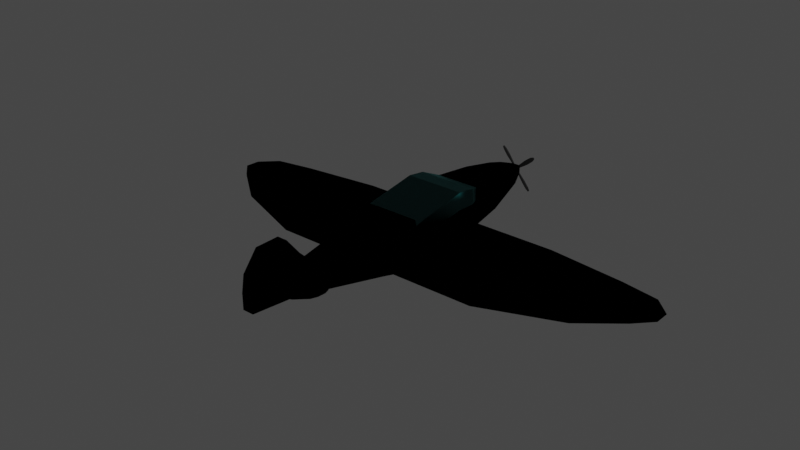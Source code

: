 # Source: airplane.blend  (saved by Blender 2.82.7; exported with 4.5.12 LTS)
import bpy
from mathutils import Matrix  # noqa: F401  (used for matrix-valued properties, if any)

bpy.ops.wm.read_factory_settings(use_empty=True)
scene = bpy.context.scene
scene.name = 'Scene'

# ---- collections
col_collection = bpy.data.collections.new('Collection'); scene.collection.children.link(col_collection)

# ---- images (referenced by path relative to the original .blend; pixels are not part of the script)
import os
ASSET_DIR = os.environ.get("B2B_ASSET_DIR", "")  # directory of the original .blend (textures are referenced by path, not embedded)
HERE = os.path.dirname(os.path.abspath(__file__))  # packed textures are extracted next to this script under _unpacked/

def load_image(name, relpath, width, height, colorspace="sRGB"):
    """Load a texture the original file referenced (path relative to the .blend, or extracted next to this script)."""
    p = next((c for c in (os.path.join(HERE, relpath), os.path.join(ASSET_DIR, relpath)) if relpath and os.path.exists(c)), "")
    if p:
        img = bpy.data.images.load(p, check_existing=True)
        img.name = name
    else:  # same state as the original file: an image datablock whose file is absent (Cycles renders it pink)
        img = bpy.data.images.new(name, width, height)
        img.source = "FILE"
        img.filepath = "//" + (relpath or name)
    img.colorspace_settings.name = colorspace
    return img
img_material_base_color = load_image('Material Base Color', '', 1024, 1024, 'sRGB')

# ---- materials (node trees are filled in below, after node groups)
mat_material = bpy.data.materials.new('Material')
mat_material.alpha_threshold = 0.0
mat_material.use_backface_culling = True
mat_material.use_transparent_shadow = False
mat_material.line_color = (0.0, 0.0, 0.0, 1.0)
mat_material_001 = bpy.data.materials.new('Material.001')
mat_material_001.use_transparent_shadow = False
mat_material_002 = bpy.data.materials.new('Material.002')
mat_material_002.use_transparent_shadow = False

# ---- material node trees
mat_material.use_nodes = True; mat_material.node_tree.nodes.clear()
_N = mat_material.node_tree.nodes; _L = mat_material.node_tree.links
n0 = _N.new('ShaderNodeOutputMaterial'); n0.name = 'Material Output'; n0.location = (300, 300)
n1 = _N.new('ShaderNodeEeveeSpecular'); n1.name = 'Specular'; n1.location = (10, 300)
n1.inputs[0].default_value = (0.0, 0.1523, 0.002019, 1.0)
n1.inputs[2].default_value = 0.7684
n2 = _N.new('ShaderNodeTexImage'); n2.name = 'Image Texture'; n2.location = (0, 0)
n2.image = img_material_base_color
_L.new(n1.outputs[0], n0.inputs[0])
n0.is_active_output = True
mat_material_001.use_nodes = True; mat_material_001.node_tree.nodes.clear()
_N = mat_material_001.node_tree.nodes; _L = mat_material_001.node_tree.links
n0 = _N.new('ShaderNodeOutputMaterial'); n0.name = 'Material Output'; n0.location = (300, 300)
n1 = _N.new('ShaderNodeBsdfGlass'); n1.name = 'Glass BSDF'; n1.location = (10, 300)
n1.distribution = 'BECKMANN'
n1.inputs[0].default_value = (0.3032, 1.0, 1.0, 1.0)
n1.inputs[1].default_value = 0.3368
n1.inputs[2].default_value = 1.45
_L.new(n1.outputs[0], n0.inputs[0])
n0.is_active_output = True
mat_material_002.use_nodes = True; mat_material_002.node_tree.nodes.clear()
_N = mat_material_002.node_tree.nodes; _L = mat_material_002.node_tree.links
n0 = _N.new('ShaderNodeOutputMaterial'); n0.name = 'Material Output'; n0.location = (300, 300)
n1 = _N.new('ShaderNodeBsdfPrincipled'); n1.name = 'Principled BSDF'; n1.location = (10, 300)
n1.distribution = 'GGX'
n1.subsurface_method = 'BURLEY'
n1.inputs[0].default_value = (0.00258, 0.00258, 0.00258, 1.0)
n1.inputs[3].default_value = 1.45
n1.inputs[27].default_value = (0.0, 0.0, 0.0, 1.0)
n1.inputs[28].default_value = 1.0
_L.new(n1.outputs[0], n0.inputs[0])
n0.is_active_output = True

# ---- world
world_world = bpy.data.worlds.new('World'); scene.world = world_world
world_world.use_nodes = True; world_world.node_tree.nodes.clear()
_N = world_world.node_tree.nodes; _L = world_world.node_tree.links
n0 = _N.new('ShaderNodeOutputWorld'); n0.name = 'World Output'; n0.location = (300, 300)
n1 = _N.new('ShaderNodeBackground'); n1.name = 'Background'; n1.location = (10, 300)
n1.inputs[0].default_value = (0.05088, 0.05088, 0.05088, 1.0)
_L.new(n1.outputs[0], n0.inputs[0])
n0.is_active_output = True
world_world.color = (0.05088, 0.05088, 0.05088)
world_world.use_sun_shadow = False
world_world.sun_shadow_jitter_overblur = 0.0

# ---- meshes
me_cube = bpy.data.meshes.new('Cube')
me_cube.from_pydata([(0.6533, 1.0, -0.4818), (0.4846, -1.0, 0.4327), (0.4846, -1.0, -0.3526), (-0.6538, 1.0, -0.4818), (-0.4851, -1.0, 0.4327), (-0.4851, -1.0, -0.3526), (-0.6538, -0.4168, -0.4799), (0.6533, -0.4168, 0.6192), (-0.6538, -0.4168, 0.6192), (0.6533, -0.4168, -0.4799), (0.6533, 0.7057, -0.5258), (-0.6538, 0.7057, -0.5258), (-0.6538, -0.3987, -0.4807), (0.6533, -0.3987, 0.4858), (-0.6538, -0.3987, 0.4858), (0.6533, -0.3987, -0.4807), (0.4812, 1.265, -0.4469), (-0.4817, 1.265, -0.4469), (0.4812, 1.265, 0.4656), (-0.4817, 1.265, 0.4656), (0.09497, 2.944, -0.08091), (-0.0955, 2.944, -0.08091), (0.09497, 2.944, 0.09959), (-0.0955, 2.944, 0.09959), (0.4012, 1.916, -0.3712), (0.4012, 1.916, 0.3898), (-0.4018, 1.916, 0.3898), (-0.4018, 1.916, -0.3712), (0.2653, 2.43, -0.2693), (-0.2659, 2.43, 0.2973), (0.2653, 2.43, 0.2973), (-0.2659, 2.43, -0.2693), (0.2097, 2.697, -0.1897), (-0.2103, 2.697, 0.2084), (0.2097, 2.697, 0.2084), (-0.2103, 2.697, -0.1897), (-0.1843, -2.119, -0.131), (-0.2076, -2.119, 0.435), (0.1846, -2.119, 0.435), (0.1846, -2.119, -0.131), (-0.1088, -2.395, -0.07645), (-0.1088, -2.395, 0.7966), (0.1088, -2.395, 0.7966), (0.08156, -2.395, -0.07645), (-0.114, -3.321, 0.0933), (-0.114, -3.321, 0.435), (0.1252, -3.321, 0.435), (0.1252, -3.321, 0.0933), (0.1088, -2.628, 1.175), (-0.1088, -2.628, 1.175), (0.1252, -3.028, 1.175), (-0.114, -3.028, 1.175), (-0.1088, -2.504, 0.9742), (0.1088, -2.504, 0.9742), (0.1252, -3.276, 0.7825), (-0.114, -3.276, 0.7825), (0.6533, 1.0, 0.2487), (-0.4851, -1.0, 0.1732), (0.4846, -1.0, 0.1732), (-0.6538, 1.0, 0.2487), (0.6533, -0.4168, 0.256), (-0.6538, -0.4168, 0.256), (0.6433, 0.6923, 0.2744), (-0.6639, 0.6923, 0.2744), (-0.6538, -0.3987, 0.1664), (0.6533, -0.3987, 0.1664), (0.4812, 1.265, 0.164), (-0.4817, 1.265, 0.164), (0.09497, 2.944, 0.03994), (-0.0955, 2.944, 0.03994), (-0.4018, 1.916, 0.1383), (0.4012, 1.916, 0.1383), (-0.2659, 2.43, 0.11), (0.2653, 2.43, 0.11), (-0.2103, 2.697, 0.07681), (0.2097, 2.697, 0.07681), (-0.1999, -2.119, 0.2479), (0.1846, -2.119, 0.2479), (-0.1088, -2.395, 0.508), (0.09983, -2.395, 0.508), (-0.114, -3.321, 0.3221), (0.1252, -3.321, 0.3221), (0.3732, -0.8231, -0.3864), (0.3732, -0.8231, -0.2197), (0.3732, 1.28, -0.4309), (0.3732, 1.28, -0.3588), (2.373, -0.8231, -0.3864), (2.373, -0.8231, -0.2197), (2.373, 1.28, -0.4309), (2.373, 1.28, -0.3588), (4.098, 1.117, -0.3557), (4.098, 1.117, -0.4054), (4.098, -0.3308, -0.3747), (4.098, -0.3308, -0.26), (4.946, 0.9929, -0.3528), (4.946, 0.9929, -0.3808), (4.946, 0.1769, -0.3635), (4.946, 0.1769, -0.2988), (5.31, 0.7166, -0.3502), (5.31, 0.7166, -0.3592), (5.31, 0.4532, -0.3536), (5.31, 0.4532, -0.3328), (-0.3732, -0.8231, -0.3864), (-0.3732, -0.8231, -0.2197), (-0.3732, 1.28, -0.4309), (-0.3732, 1.28, -0.3588), (-2.373, -0.8231, -0.3864), (-2.373, -0.8231, -0.2197), (-2.373, 1.28, -0.4309), (-2.373, 1.28, -0.3588), (-4.098, 1.117, -0.3557), (-4.098, 1.117, -0.4054), (-4.098, -0.3308, -0.3747), (-4.098, -0.3308, -0.26), (-4.946, 0.9929, -0.3528), (-4.946, 0.9929, -0.3808), (-4.946, 0.1769, -0.3635), (-4.946, 0.1769, -0.2988), (-5.31, 0.7166, -0.3502), (-5.31, 0.7166, -0.3592), (-5.31, 0.4532, -0.3536), (-5.31, 0.4532, -0.3328), (-0.05317, -2.995, 0.3011), (-0.05317, -2.99, 0.3659), (-0.05317, -2.126, 0.2374), (-0.05317, -2.121, 0.3021), (0.7689, -2.737, 0.3014), (0.7689, -2.735, 0.328), (0.7689, -2.38, 0.2753), (0.7689, -2.379, 0.3018), (0.3181, -2.142, 0.2398), (0.3181, -2.138, 0.3021), (0.3181, -2.978, 0.3012), (0.3181, -2.974, 0.3635), (0.5435, -2.215, 0.302), (0.5435, -2.901, 0.3012), (0.5435, -2.219, 0.2512), (0.5435, -2.897, 0.3521), (0.8257, -2.486, 0.3017), (0.8257, -2.487, 0.291), (0.8257, -2.63, 0.3016), (0.8257, -2.629, 0.3122), (0.05317, -2.995, 0.3011), (0.05317, -2.99, 0.3659), (0.05317, -2.126, 0.2374), (0.05317, -2.121, 0.3021), (-0.7689, -2.737, 0.3014), (-0.7689, -2.735, 0.328), (-0.7689, -2.38, 0.2753), (-0.7689, -2.379, 0.3018), (-0.3181, -2.142, 0.2398), (-0.3181, -2.138, 0.3021), (-0.3181, -2.978, 0.3012), (-0.3181, -2.974, 0.3635), (-0.5435, -2.215, 0.302), (-0.5435, -2.901, 0.3012), (-0.5435, -2.219, 0.2512), (-0.5435, -2.897, 0.3521), (-0.8257, -2.486, 0.3017), (-0.8257, -2.487, 0.291), (-0.8257, -2.63, 0.3016), (-0.8257, -2.629, 0.3122)], [], [(7, 8, 4, 1), (58, 1, 38, 77), (6, 9, 2, 5), (60, 7, 1, 58), (56, 0, 16, 66), (65, 13, 7, 60), (12, 15, 9, 6), (57, 4, 8, 61), (13, 14, 8, 7), (3, 0, 10, 11), (61, 8, 14, 64), (11, 10, 15, 12), (75, 32, 20, 68), (0, 3, 17, 16), (69, 23, 22, 68), (74, 33, 23, 69), (32, 35, 21, 20), (33, 34, 22, 23), (19, 18, 25, 26), (16, 17, 27, 24), (67, 19, 26, 70), (66, 16, 24, 71), (26, 25, 30, 29), (24, 27, 31, 28), (70, 26, 29, 72), (71, 24, 28, 73), (29, 30, 34, 33), (28, 31, 35, 32), (72, 29, 33, 74), (73, 28, 32, 75), (36, 39, 43, 40), (57, 5, 36, 76), (5, 2, 39, 36), (1, 4, 37, 38), (53, 52, 49, 48), (77, 38, 42, 79), (38, 37, 41, 42), (76, 36, 40, 78), (81, 46, 45, 80), (78, 40, 44, 80), (40, 43, 47, 44), (79, 42, 46, 81), (48, 49, 51, 50), (54, 53, 48, 50), (52, 55, 51, 49), (55, 54, 50, 51), (45, 46, 54, 55), (41, 45, 55, 52), (46, 42, 53, 54), (42, 41, 52, 53), (43, 79, 81, 47), (41, 78, 80, 45), (47, 81, 80, 44), (37, 76, 78, 41), (39, 77, 79, 43), (4, 57, 76, 37), (30, 73, 75, 34), (31, 72, 74, 35), (25, 71, 73, 30), (27, 70, 72, 31), (18, 66, 71, 25), (17, 67, 70, 27), (35, 74, 69, 21), (21, 69, 68, 20), (3, 59, 67, 17), (34, 75, 68, 22), (10, 62, 65, 15), (6, 61, 64, 12), (12, 64, 63, 11), (0, 56, 62, 10), (5, 57, 61, 6), (15, 65, 60, 9), (9, 60, 58, 2), (11, 63, 59, 3), (2, 58, 77, 39), (82, 83, 85, 84), (84, 85, 89, 88), (86, 88, 91, 92), (86, 87, 83, 82), (84, 88, 86, 82), (89, 85, 83, 87), (90, 93, 97, 94), (89, 87, 93, 90), (88, 89, 90, 91), (87, 86, 92, 93), (97, 96, 100, 101), (91, 90, 94, 95), (93, 92, 96, 97), (92, 91, 95, 96), (99, 98, 101, 100), (96, 95, 99, 100), (94, 97, 101, 98), (95, 94, 98, 99), (102, 104, 105, 103), (104, 108, 109, 105), (106, 112, 111, 108), (106, 102, 103, 107), (104, 102, 106, 108), (109, 107, 103, 105), (110, 114, 117, 113), (109, 110, 113, 107), (108, 111, 110, 109), (107, 113, 112, 106), (117, 121, 120, 116), (111, 115, 114, 110), (113, 117, 116, 112), (112, 116, 115, 111), (119, 120, 121, 118), (116, 120, 119, 115), (114, 118, 121, 117), (115, 119, 118, 114), (122, 123, 125, 124), (136, 134, 129, 128), (126, 128, 139, 140), (132, 133, 123, 122), (136, 128, 126, 135), (131, 125, 123, 133), (134, 131, 133, 137), (124, 130, 132, 122), (135, 137, 133, 132), (124, 125, 131, 130), (126, 127, 137, 135), (129, 134, 137, 127), (130, 136, 135, 132), (130, 131, 134, 136), (139, 138, 141, 140), (129, 127, 141, 138), (128, 129, 138, 139), (127, 126, 140, 141), (142, 144, 145, 143), (156, 148, 149, 154), (146, 160, 159, 148), (152, 142, 143, 153), (156, 155, 146, 148), (151, 153, 143, 145), (154, 157, 153, 151), (144, 142, 152, 150), (155, 152, 153, 157), (144, 150, 151, 145), (146, 155, 157, 147), (149, 147, 157, 154), (150, 152, 155, 156), (150, 156, 154, 151), (159, 160, 161, 158), (149, 158, 161, 147), (148, 159, 158, 149), (147, 161, 160, 146)])
_uv = me_cube.uv_layers.new(name='UVMap')
_uv.uv.foreach_set('vector', [0.2298, 0.5861, 0.1175, 0.5861, 0.132, 0.5384, 0.2153, 0.5384, 0.04997, 0.7872, 0.07193, 0.7909, 0.05577, 0.8833, 0.03994, 0.8807, 0.8823, 0.2607, 0.7701, 0.2607, 0.7846, 0.2115, 0.8678, 0.2115, 0.0655, 0.7402, 0.09624, 0.7454, 0.07193, 0.7909, 0.04997, 0.7872, 0.08559, 0.6227, 0.02378, 0.6122, 0.03059, 0.5905, 0.08229, 0.5993, 0.05818, 0.7374, 0.08521, 0.742, 0.09624, 0.7454, 0.0655, 0.7402, 0.8823, 0.2622, 0.7701, 0.2622, 0.7701, 0.2607, 0.8823, 0.2607, 0.9357, 0.2115, 0.9577, 0.2078, 0.9819, 0.2527, 0.9512, 0.2579, 0.4013, 0.4436, 0.4013, 0.5535, 0.3898, 0.5535, 0.3898, 0.4436, 0.8823, 0.3799, 0.7701, 0.3799, 0.7701, 0.3552, 0.8823, 0.3552, 0.9512, 0.2579, 0.9819, 0.2527, 0.9709, 0.2561, 0.9439, 0.2607, 0.8823, 0.3552, 0.7701, 0.3552, 0.7701, 0.2622, 0.8823, 0.2622, 0.09584, 0.479, 0.07329, 0.4752, 0.0861, 0.4561, 0.09633, 0.4578, 0.7701, 0.3799, 0.8823, 0.3799, 0.8675, 0.4022, 0.7849, 0.4022, 0.5368, 0.5707, 0.5316, 0.5707, 0.5316, 0.5547, 0.5368, 0.5547, 0.9818, 0.5201, 0.9929, 0.5182, 0.9874, 0.5407, 0.9823, 0.5416, 0.8082, 0.5224, 0.8442, 0.5224, 0.8344, 0.543, 0.818, 0.543, 0.295, 0.466, 0.2589, 0.466, 0.2688, 0.4446, 0.2851, 0.4446, 0.3183, 0.5878, 0.2356, 0.5878, 0.2425, 0.5327, 0.3114, 0.5327, 0.7849, 0.4022, 0.8675, 0.4022, 0.8607, 0.4569, 0.7917, 0.4569, 0.9681, 0.3992, 0.9936, 0.3948, 0.9968, 0.4502, 0.9755, 0.4538, 0.08229, 0.5993, 0.03059, 0.5905, 0.04652, 0.5375, 0.08963, 0.5448, 0.3114, 0.5327, 0.2425, 0.5327, 0.2541, 0.489, 0.2998, 0.489, 0.7917, 0.4569, 0.8607, 0.4569, 0.849, 0.5, 0.8034, 0.5, 0.9755, 0.4538, 0.9968, 0.4502, 0.9965, 0.4946, 0.9807, 0.4973, 0.08963, 0.5448, 0.04652, 0.5375, 0.06265, 0.4962, 0.09475, 0.5017, 0.2998, 0.489, 0.2541, 0.489, 0.2589, 0.466, 0.295, 0.466, 0.8034, 0.5, 0.849, 0.5, 0.8442, 0.5224, 0.8082, 0.5224, 0.9807, 0.4973, 0.9965, 0.4946, 0.9929, 0.5182, 0.9818, 0.5201, 0.09475, 0.5017, 0.06265, 0.4962, 0.07329, 0.4752, 0.09584, 0.479, 0.842, 0.1171, 0.8103, 0.1171, 0.8192, 0.0939, 0.8355, 0.0939, 0.9357, 0.2115, 0.8912, 0.219, 0.8937, 0.1244, 0.9258, 0.1189, 0.8678, 0.2115, 0.7846, 0.2115, 0.8103, 0.1171, 0.842, 0.1171, 0.2153, 0.5384, 0.132, 0.5384, 0.1558, 0.4445, 0.1895, 0.4445, 0.6034, 0.5372, 0.5847, 0.5372, 0.5847, 0.5205, 0.6034, 0.5205, 0.03994, 0.8807, 0.05577, 0.8833, 0.08234, 0.9112, 0.05792, 0.9071, 0.6099, 0.5822, 0.5762, 0.5822, 0.5847, 0.5521, 0.6034, 0.5521, 0.9258, 0.1189, 0.8937, 0.1244, 0.8943, 0.1012, 0.9438, 0.09279, 0.5539, 0.5949, 0.5537, 0.5855, 0.5743, 0.5853, 0.5744, 0.5948, 0.9438, 0.09279, 0.8943, 0.1012, 0.8951, 0.02204, 0.9145, 0.01876, 0.8355, 0.0939, 0.8192, 0.0939, 0.8154, 0.01582, 0.836, 0.01582, 0.05792, 0.9071, 0.08234, 0.9112, 0.03821, 0.9829, 0.02866, 0.9812, 0.5509, 0.5532, 0.5322, 0.5532, 0.5318, 0.5196, 0.5523, 0.5196, 0.06826, 0.9842, 0.09576, 0.9229, 0.1109, 0.936, 0.1051, 0.9692, 0.9816, 0.07702, 0.9541, 0.01583, 0.9909, 0.03077, 0.9968, 0.0639, 0.5741, 0.5559, 0.5536, 0.556, 0.5541, 0.5216, 0.5746, 0.5214, 0.5743, 0.5853, 0.5537, 0.5855, 0.5536, 0.556, 0.5741, 0.5559, 0.9682, 0.08865, 0.924, 0.01714, 0.9541, 0.01583, 0.9816, 0.07702, 0.03821, 0.9829, 0.08234, 0.9112, 0.09576, 0.9229, 0.06826, 0.9842, 0.6034, 0.5521, 0.5847, 0.5521, 0.5847, 0.5372, 0.6034, 0.5372, 0.008466, 0.8987, 0.05792, 0.9071, 0.02866, 0.9812, 0.009299, 0.978, 0.9682, 0.08865, 0.9438, 0.09279, 0.9145, 0.01876, 0.924, 0.01714, 0.5541, 0.6141, 0.5539, 0.5949, 0.5744, 0.5948, 0.5746, 0.614, 0.9416, 0.1162, 0.9258, 0.1189, 0.9438, 0.09279, 0.9682, 0.08865, 0.007876, 0.8752, 0.03994, 0.8807, 0.05792, 0.9071, 0.008466, 0.8987, 0.9577, 0.2078, 0.9357, 0.2115, 0.9258, 0.1189, 0.9416, 0.1162, 0.1106, 0.5043, 0.09475, 0.5017, 0.09584, 0.479, 0.107, 0.4809, 0.9486, 0.5028, 0.9807, 0.4973, 0.9818, 0.5201, 0.9592, 0.5239, 0.1109, 0.5484, 0.08963, 0.5448, 0.09475, 0.5017, 0.1106, 0.5043, 0.9324, 0.4611, 0.9755, 0.4538, 0.9807, 0.4973, 0.9486, 0.5028, 0.1078, 0.6036, 0.08229, 0.5993, 0.08963, 0.5448, 0.1109, 0.5484, 0.9164, 0.4079, 0.9681, 0.3992, 0.9755, 0.4538, 0.9324, 0.4611, 0.9592, 0.5239, 0.9818, 0.5201, 0.9823, 0.5416, 0.9721, 0.5433, 0.5471, 0.5707, 0.5368, 0.5707, 0.5368, 0.5547, 0.5471, 0.5547, 0.9095, 0.3858, 0.9713, 0.3753, 0.9681, 0.3992, 0.9164, 0.4079, 0.107, 0.4809, 0.09584, 0.479, 0.09633, 0.4578, 0.1014, 0.4587, 0.01576, 0.636, 0.08326, 0.6485, 0.05818, 0.7374, 0.003432, 0.7282, 0.8889, 0.2685, 0.9512, 0.2579, 0.9439, 0.2607, 0.8891, 0.27, 0.8891, 0.27, 0.9439, 0.2607, 0.969, 0.3494, 0.9015, 0.362, 0.02378, 0.6122, 0.08559, 0.6227, 0.08326, 0.6485, 0.01576, 0.636, 0.8912, 0.219, 0.9357, 0.2115, 0.9512, 0.2579, 0.8889, 0.2685, 0.003432, 0.7282, 0.05818, 0.7374, 0.0655, 0.7402, 0.003231, 0.7297, 0.003231, 0.7297, 0.0655, 0.7402, 0.04997, 0.7872, 0.005483, 0.7796, 0.9015, 0.362, 0.969, 0.3494, 0.9713, 0.3753, 0.9095, 0.3858, 0.005483, 0.7796, 0.04997, 0.7872, 0.03994, 0.8807, 0.007876, 0.8752, 0.4164, 0.6223, 0.4021, 0.6226, 0.4102, 0.4457, 0.4164, 0.4456, 0.3513, 0.4527, 0.3575, 0.4527, 0.3574, 0.621, 0.3512, 0.621, 0.5698, 0.2595, 0.3891, 0.2595, 0.4032, 0.1144, 0.5275, 0.1144, 0.3506, 0.6207, 0.3363, 0.6207, 0.3363, 0.4526, 0.3506, 0.4526, 0.3891, 0.4278, 0.3891, 0.2595, 0.5698, 0.2595, 0.5698, 0.4278, 0.1864, 0.2595, 0.1864, 0.4278, 0.00543, 0.4278, 0.00543, 0.2595, 0.1724, 0.1144, 0.04785, 0.1144, 0.09157, 0.04311, 0.1618, 0.04311, 0.1864, 0.2595, 0.00543, 0.2595, 0.04785, 0.1144, 0.1724, 0.1144, 0.3512, 0.621, 0.3574, 0.621, 0.3574, 0.7661, 0.3532, 0.7661, 0.3363, 0.6207, 0.3506, 0.6207, 0.3464, 0.764, 0.3366, 0.764, 0.3366, 0.8335, 0.3422, 0.8335, 0.3396, 0.8632, 0.3378, 0.8632, 0.3532, 0.7661, 0.3574, 0.7661, 0.3575, 0.8374, 0.3551, 0.8374, 0.3366, 0.764, 0.3464, 0.764, 0.3422, 0.8335, 0.3366, 0.8335, 0.5275, 0.1144, 0.4032, 0.1144, 0.4139, 0.04311, 0.484, 0.04311, 0.3819, 0.5268, 0.3812, 0.5268, 0.3801, 0.5047, 0.3819, 0.5047, 0.484, 0.04311, 0.4139, 0.04311, 0.4376, 0.01246, 0.4602, 0.01246, 0.1618, 0.04311, 0.09157, 0.04311, 0.1155, 0.01246, 0.1381, 0.01246, 0.3551, 0.8374, 0.3575, 0.8374, 0.3575, 0.8681, 0.3567, 0.8681, 0.3791, 0.4459, 0.3791, 0.6228, 0.3729, 0.6227, 0.3648, 0.4456, 0.358, 0.8681, 0.3579, 0.6998, 0.3641, 0.6998, 0.3642, 0.868, 0.5806, 0.2595, 0.6229, 0.1144, 0.7472, 0.1144, 0.7613, 0.2595, 0.3355, 0.7041, 0.3355, 0.8722, 0.3212, 0.8722, 0.3212, 0.7041, 0.7613, 0.4278, 0.5806, 0.4278, 0.5806, 0.2595, 0.7613, 0.2595, 0.3783, 0.1807, 0.1973, 0.1807, 0.1973, 0.01246, 0.3783, 0.01246, 0.3643, 0.3258, 0.3537, 0.3971, 0.2834, 0.3971, 0.2397, 0.3258, 0.3783, 0.1807, 0.3643, 0.3258, 0.2397, 0.3258, 0.1973, 0.1807, 0.3579, 0.6998, 0.3598, 0.5547, 0.3641, 0.5547, 0.3641, 0.6998, 0.3212, 0.7041, 0.3215, 0.5574, 0.3313, 0.5574, 0.3355, 0.7041, 0.3215, 0.4844, 0.3226, 0.4528, 0.3244, 0.4528, 0.3271, 0.4844, 0.3598, 0.5547, 0.3618, 0.4834, 0.3642, 0.4834, 0.3641, 0.5547, 0.3215, 0.5574, 0.3215, 0.4844, 0.3271, 0.4844, 0.3313, 0.5574, 0.6229, 0.1144, 0.6665, 0.04311, 0.7366, 0.04311, 0.7472, 0.1144, 0.5075, 0.5193, 0.5075, 0.5414, 0.5057, 0.5415, 0.5067, 0.5193, 0.6665, 0.04311, 0.6902, 0.01246, 0.7128, 0.01246, 0.7366, 0.04311, 0.3537, 0.3971, 0.33, 0.4278, 0.3073, 0.4278, 0.2834, 0.3971, 0.3618, 0.4834, 0.3633, 0.4527, 0.3641, 0.4527, 0.3642, 0.4834, 0.3893, 0.5933, 0.3838, 0.5933, 0.3838, 0.5201, 0.3893, 0.5201, 0.5147, 0.5709, 0.5191, 0.5709, 0.5189, 0.5899, 0.5166, 0.5899, 0.4716, 0.4473, 0.4409, 0.4473, 0.4501, 0.4425, 0.4624, 0.4425, 0.5132, 0.5518, 0.5078, 0.5518, 0.5077, 0.5207, 0.5133, 0.5207, 0.427, 0.4662, 0.4409, 0.4473, 0.4716, 0.4473, 0.4857, 0.4662, 0.5716, 0.4852, 0.573, 0.5164, 0.4982, 0.5164, 0.4996, 0.4852, 0.565, 0.4662, 0.5716, 0.4852, 0.4996, 0.4852, 0.5062, 0.4662, 0.419, 0.5164, 0.4204, 0.4852, 0.4923, 0.4852, 0.4937, 0.5164, 0.5127, 0.5705, 0.5083, 0.5705, 0.5078, 0.5518, 0.5132, 0.5518, 0.5136, 0.5207, 0.5192, 0.5207, 0.5192, 0.5519, 0.5138, 0.5519, 0.5116, 0.5889, 0.5093, 0.5889, 0.5083, 0.5705, 0.5127, 0.5705, 0.5509, 0.4473, 0.565, 0.4662, 0.5062, 0.4662, 0.5202, 0.4473, 0.4204, 0.4852, 0.427, 0.4662, 0.4857, 0.4662, 0.4923, 0.4852, 0.5138, 0.5519, 0.5192, 0.5519, 0.5191, 0.5709, 0.5147, 0.5709, 0.3812, 0.4622, 0.3803, 0.4622, 0.3803, 0.4501, 0.3812, 0.4501, 0.5509, 0.4473, 0.5202, 0.4473, 0.5294, 0.4425, 0.5418, 0.4425, 0.3819, 0.4712, 0.3796, 0.4712, 0.3803, 0.4622, 0.3812, 0.4622, 0.3796, 0.4412, 0.3819, 0.4412, 0.3812, 0.4501, 0.3803, 0.4501, 0.3838, 0.5157, 0.3838, 0.4425, 0.3893, 0.4425, 0.3893, 0.5157, 0.524, 0.5709, 0.5221, 0.5899, 0.5198, 0.5899, 0.5196, 0.5709, 0.4411, 0.5256, 0.4504, 0.5208, 0.4627, 0.5208, 0.4718, 0.5256, 0.5255, 0.552, 0.5254, 0.5207, 0.531, 0.5207, 0.5309, 0.552, 0.4857, 0.5446, 0.4271, 0.5446, 0.4411, 0.5256, 0.4718, 0.5256, 0.5789, 0.4852, 0.6509, 0.4852, 0.6523, 0.5164, 0.5775, 0.5164, 0.5855, 0.4662, 0.6442, 0.4662, 0.6509, 0.4852, 0.5789, 0.4852, 0.4937, 0.5948, 0.419, 0.5948, 0.4204, 0.5636, 0.4923, 0.5636, 0.526, 0.5712, 0.5255, 0.552, 0.5309, 0.552, 0.5304, 0.5712, 0.5251, 0.5207, 0.5249, 0.5519, 0.5196, 0.5519, 0.5195, 0.5207, 0.5271, 0.5907, 0.526, 0.5712, 0.5304, 0.5712, 0.5294, 0.5907, 0.5995, 0.4473, 0.6302, 0.4473, 0.6442, 0.4662, 0.5855, 0.4662, 0.4923, 0.5636, 0.4204, 0.5636, 0.4271, 0.5446, 0.4857, 0.5446, 0.5249, 0.5519, 0.524, 0.5709, 0.5196, 0.5709, 0.5196, 0.5519, 0.3812, 0.4823, 0.3812, 0.4943, 0.3803, 0.4943, 0.3803, 0.4823, 0.5995, 0.4473, 0.6087, 0.4425, 0.621, 0.4425, 0.6302, 0.4473, 0.3819, 0.473, 0.3812, 0.4823, 0.3803, 0.4823, 0.3796, 0.473, 0.3796, 0.5031, 0.3803, 0.4943, 0.3812, 0.4943, 0.3819, 0.5031])
me_cube.materials.append(mat_material)
me_cube.use_remesh_preserve_volume = False
me_cube.use_remesh_preserve_attributes = False
me_cube.use_mirror_vertex_groups = False
me_cube.update()
me_cube_001 = bpy.data.meshes.new('Cube.001')
me_cube_001.from_pydata([(0.6533, 1.0, 0.6093), (-0.6538, 1.0, 0.6093), (-0.6688, 0.6857, 0.6693), (0.6383, 0.6857, 0.6693), (0.6533, -0.3987, 0.4858), (-0.6538, -0.3987, 0.4858), (0.4812, 1.265, 0.4656), (-0.4817, 1.265, 0.4656), (0.6533, 1.0, 0.2487), (-0.6538, 1.0, 0.2487), (0.6433, 0.6923, 0.2744), (-0.6639, 0.6923, 0.2744), (-0.6538, -0.3987, 0.1664), (0.6533, -0.3987, 0.1664), (0.4812, 1.265, 0.164), (-0.4817, 1.265, 0.164)], [], [(11, 2, 1, 9), (0, 1, 2, 3), (8, 0, 3, 10), (12, 5, 2, 11), (3, 2, 5, 4), (10, 3, 4, 13), (9, 1, 7, 15), (1, 0, 6, 7), (0, 8, 14, 6)])
_uv = me_cube_001.uv_layers.new(name='UVMap')
_uv.uv.foreach_set('vector', [0.5424, 0.2132, 0.625, 0.2132, 0.625, 0.25, 0.5424, 0.25, 0.625, 0.5, 0.875, 0.5, 0.875, 0.5368, 0.625, 0.5368, 0.5424, 0.5, 0.625, 0.5, 0.625, 0.5368, 0.5424, 0.5368, 0.5424, 0.07516, 0.625, 0.07516, 0.625, 0.2132, 0.5424, 0.2132, 0.625, 0.5368, 0.875, 0.5368, 0.875, 0.6748, 0.625, 0.6748, 0.5424, 0.5368, 0.625, 0.5368, 0.625, 0.6748, 0.5424, 0.6748, 0.5424, 0.25, 0.625, 0.25, 0.625, 0.25, 0.5424, 0.25, 0.875, 0.5, 0.625, 0.5, 0.625, 0.5, 0.875, 0.5, 0.625, 0.5, 0.5424, 0.5, 0.5424, 0.5, 0.625, 0.5])
me_cube_001.materials.append(mat_material_001)
me_cube_001.use_remesh_preserve_volume = False
me_cube_001.use_remesh_preserve_attributes = False
me_cube_001.use_mirror_vertex_groups = False
me_cube_001.update()
me_cube_004 = bpy.data.meshes.new('Cube.004')
me_cube_004.from_pydata([(0.005628, -1.399, -6.19), (-0.05076, -0.5628, -6.187), (0.01577, -0.4102, -6.191), (-0.04061, 0.4257, -6.188), (0.01838, -1.24, 6.195), (-0.03801, -0.404, 6.198), (0.02853, -0.2514, 6.194), (-0.02786, 0.5844, 6.196), (0.06665, -0.7101, 5.354), (-0.06539, 1.247, 5.36), (0.05419, -1.924, 5.355), (-0.07785, 0.03312, 5.362), (0.05564, -0.8472, -5.343), (-0.08887, -0.104, -5.335), (-0.07641, 1.11, -5.336), (0.04317, -2.061, -5.342), (-0.07977, 1.21, -3.539), (0.05024, -2.116, -3.544), (0.0627, -0.9014, -3.545), (-0.09223, -0.003654, -3.537), (-0.07296, 1.372, 3.765), (0.05847, -2.09, 3.759), (0.07196, -0.7761, 3.758), (-0.08645, 0.05822, 3.766), (0.01963, -0.5751, 0.1087), (-0.04164, -0.2364, 0.1119), (-0.03656, 0.2579, 0.1114), (0.01455, -1.069, 0.1092), (-0.862, -0.937, -0.171), (-0.862, -0.937, 0.2728), (-0.862, 0.124, -0.171), (-0.862, 0.124, 0.2728), (0.8269, -0.937, -0.171), (0.8269, -0.937, 0.2728), (0.8269, 0.124, -0.171), (0.8269, 0.124, 0.2728), (0.7126, 0.2451, -0.4688), (0.7126, 0.2451, 0.5706), (0.7126, -1.058, -0.4688), (0.7126, -1.058, 0.5706), (-0.7461, 0.2451, -0.4688), (-0.7461, -1.058, 0.5706), (-0.7461, 0.2451, 0.5706), (-0.7461, -1.058, -0.4688), (-0.5009, 0.2451, 0.6117), (-0.5009, -1.058, -0.5098), (-0.5009, 0.2451, -0.5098), (-0.5009, -1.058, 0.6117), (0.495, 0.2987, 0.6213), (0.495, -1.112, -0.5195), (0.495, 0.2987, -0.5195), (0.495, -1.112, 0.6213), (-0.002966, -0.1412, -0.1703), (-0.002966, -0.6717, 0.2721), (-0.002966, -0.1412, 0.2721), (-0.002966, -0.6717, -0.1703)], [], [(0, 1, 3, 2), (8, 9, 7, 6), (6, 7, 5, 4), (15, 13, 1, 0), (8, 6, 4, 10), (14, 3, 1, 13), (7, 9, 11, 5), (22, 8, 10, 21), (4, 5, 11, 10), (22, 20, 9, 8), (2, 3, 14, 12), (2, 12, 15, 0), (16, 14, 13, 19), (17, 19, 13, 15), (27, 25, 19, 17), (26, 16, 19, 25), (12, 14, 16, 18), (12, 18, 17, 15), (9, 20, 23, 11), (10, 11, 23, 21), (24, 26, 20, 22), (24, 22, 21, 27), (18, 24, 27, 17), (18, 16, 26, 24), (20, 26, 25, 23), (21, 23, 25, 27), (28, 29, 31, 30), (36, 37, 35, 34), (34, 35, 33, 32), (43, 41, 29, 28), (36, 34, 32, 38), (42, 31, 29, 41), (35, 37, 39, 33), (50, 36, 38, 49), (32, 33, 39, 38), (50, 48, 37, 36), (30, 31, 42, 40), (30, 40, 43, 28), (44, 42, 41, 47), (45, 47, 41, 43), (55, 53, 47, 45), (54, 44, 47, 53), (40, 42, 44, 46), (40, 46, 45, 43), (37, 48, 51, 39), (38, 39, 51, 49), (52, 54, 48, 50), (52, 50, 49, 55), (46, 52, 55, 45), (46, 44, 54, 52), (48, 54, 53, 51), (49, 51, 53, 55)])
_uv = me_cube_004.uv_layers.new(name='UVMap')
_uv.uv.foreach_set('vector', [0.375, 0.0, 0.625, 0.0, 0.625, 0.25, 0.375, 0.25, 0.375, 0.4707, 0.625, 0.4707, 0.625, 0.5, 0.375, 0.5, 0.375, 0.5, 0.625, 0.5, 0.625, 0.75, 0.375, 0.75, 0.375, 0.9705, 0.625, 0.9705, 0.625, 1.0, 0.375, 1.0, 0.3457, 0.5, 0.375, 0.5, 0.375, 0.75, 0.3457, 0.75, 0.8455, 0.5, 0.875, 0.5, 0.875, 0.75, 0.8455, 0.75, 0.625, 0.5, 0.6543, 0.5, 0.6543, 0.75, 0.625, 0.75, 0.3172, 0.5, 0.3457, 0.5, 0.3457, 0.75, 0.3172, 0.75, 0.375, 0.75, 0.625, 0.75, 0.625, 0.7793, 0.375, 0.7793, 0.375, 0.4422, 0.625, 0.4422, 0.625, 0.4707, 0.375, 0.4707, 0.375, 0.25, 0.625, 0.25, 0.625, 0.2795, 0.375, 0.2795, 0.125, 0.5, 0.1545, 0.5, 0.1545, 0.75, 0.125, 0.75, 0.8134, 0.5, 0.8455, 0.5, 0.8455, 0.75, 0.8134, 0.75, 0.375, 0.9384, 0.625, 0.9384, 0.625, 0.9705, 0.375, 0.9705, 0.375, 0.8731, 0.625, 0.8731, 0.625, 0.9384, 0.375, 0.9384, 0.7481, 0.5, 0.8134, 0.5, 0.8134, 0.75, 0.7481, 0.75, 0.375, 0.2795, 0.625, 0.2795, 0.625, 0.3116, 0.375, 0.3116, 0.1545, 0.5, 0.1866, 0.5, 0.1866, 0.75, 0.1545, 0.75, 0.6543, 0.5, 0.6828, 0.5, 0.6828, 0.75, 0.6543, 0.75, 0.375, 0.7793, 0.625, 0.7793, 0.625, 0.8078, 0.375, 0.8078, 0.375, 0.3769, 0.625, 0.3769, 0.625, 0.4422, 0.375, 0.4422, 0.2519, 0.5, 0.3172, 0.5, 0.3172, 0.75, 0.2519, 0.75, 0.1866, 0.5, 0.2519, 0.5, 0.2519, 0.75, 0.1866, 0.75, 0.375, 0.3116, 0.625, 0.3116, 0.625, 0.3769, 0.375, 0.3769, 0.6828, 0.5, 0.7481, 0.5, 0.7481, 0.75, 0.6828, 0.75, 0.375, 0.8078, 0.625, 0.8078, 0.625, 0.8731, 0.375, 0.8731, 0.375, 0.0, 0.625, 0.0, 0.625, 0.25, 0.375, 0.25, 0.375, 0.4707, 0.625, 0.4707, 0.625, 0.5, 0.375, 0.5, 0.375, 0.5, 0.625, 0.5, 0.625, 0.75, 0.375, 0.75, 0.375, 0.9705, 0.625, 0.9705, 0.625, 1.0, 0.375, 1.0, 0.3457, 0.5, 0.375, 0.5, 0.375, 0.75, 0.3457, 0.75, 0.8455, 0.5, 0.875, 0.5, 0.875, 0.75, 0.8455, 0.75, 0.625, 0.5, 0.6543, 0.5, 0.6543, 0.75, 0.625, 0.75, 0.3172, 0.5, 0.3457, 0.5, 0.3457, 0.75, 0.3172, 0.75, 0.375, 0.75, 0.625, 0.75, 0.625, 0.7793, 0.375, 0.7793, 0.375, 0.4422, 0.625, 0.4422, 0.625, 0.4707, 0.375, 0.4707, 0.375, 0.25, 0.625, 0.25, 0.625, 0.2795, 0.375, 0.2795, 0.125, 0.5, 0.1545, 0.5, 0.1545, 0.75, 0.125, 0.75, 0.8134, 0.5, 0.8455, 0.5, 0.8455, 0.75, 0.8134, 0.75, 0.375, 0.9384, 0.625, 0.9384, 0.625, 0.9705, 0.375, 0.9705, 0.375, 0.8731, 0.625, 0.8731, 0.625, 0.9384, 0.375, 0.9384, 0.7481, 0.5, 0.8134, 0.5, 0.8134, 0.75, 0.7481, 0.75, 0.375, 0.2795, 0.625, 0.2795, 0.625, 0.3116, 0.375, 0.3116, 0.1545, 0.5, 0.1866, 0.5, 0.1866, 0.75, 0.1545, 0.75, 0.6543, 0.5, 0.6828, 0.5, 0.6828, 0.75, 0.6543, 0.75, 0.375, 0.7793, 0.625, 0.7793, 0.625, 0.8078, 0.375, 0.8078, 0.375, 0.3769, 0.625, 0.3769, 0.625, 0.4422, 0.375, 0.4422, 0.2519, 0.5, 0.3172, 0.5, 0.3172, 0.75, 0.2519, 0.75, 0.1866, 0.5, 0.2519, 0.5, 0.2519, 0.75, 0.1866, 0.75, 0.375, 0.3116, 0.625, 0.3116, 0.625, 0.3769, 0.375, 0.3769, 0.6828, 0.5, 0.7481, 0.5, 0.7481, 0.75, 0.6828, 0.75, 0.375, 0.8078, 0.625, 0.8078, 0.625, 0.8731, 0.375, 0.8731])
me_cube_004.materials.append(mat_material_002)
me_cube_004.use_remesh_fix_poles = True
me_cube_004.use_remesh_preserve_attributes = False
me_cube_004.use_mirror_vertex_groups = False
me_cube_004.update()

# ---- objects
ob_cube = bpy.data.objects.new('Cube', me_cube)
ob_cube_001 = bpy.data.objects.new('Cube.001', me_cube_001)
ob_cube_004 = bpy.data.objects.new('Cube.004', me_cube_004)

# ---- transforms, parenting, visibility, modifiers, constraints
ob_cube.location = (0.0, 0.1825, 0.0)
ob_cube.scale = (1.0, 1.308, 1.0)
ob_cube.lock_rotations_4d = False
ob_cube.empty_display_type = 'ARROWS'
ob_cube.lineart.crease_threshold = 0.0
ob_cube_001.location = (0.0, 0.1825, 0.0)
ob_cube_001.scale = (1.0, 1.308, 1.0)
ob_cube_001.lock_rotations_4d = False
ob_cube_001.empty_display_type = 'ARROWS'
ob_cube_001.lineart.crease_threshold = 0.0
ob_cube_004.location = (-0.001164, 4.053, -0.004794)
ob_cube_004.rotation_euler = (0.0, -0.6819, 0.0)
ob_cube_004.scale = (0.6906, 0.02377, 0.09417)
ob_cube_004.lineart.crease_threshold = 0.0

# ---- collection membership
col_collection.objects.link(ob_cube)
col_collection.objects.link(ob_cube_001)
col_collection.objects.link(ob_cube_004)

# ---- scene / render settings (as saved in the file)
scene.frame_start = 1; scene.frame_end = 250; scene.frame_set(1)
scene.render.engine = 'BLENDER_EEVEE_NEXT'
scene.cycles.use_denoising = False
scene.cycles.samples = 128
scene.cycles.sampling_pattern = 'TABULATED_SOBOL'
scene.cycles.use_adaptive_sampling = False
scene.cycles.use_light_tree = False
scene.view_settings.view_transform = 'Filmic'
bpy.context.view_layer.update()

# ---- added for rendering (the .blend has no active camera and no usable light): camera, sun
cam_auto = bpy.data.cameras.new('AutoCamera')
cam_auto.lens = 50.0
cam_auto.sensor_width = 36.0
cam_auto.clip_end = 1000.0
ob_auto_camera = bpy.data.objects.new('AutoCamera', cam_auto)
scene.collection.objects.link(ob_auto_camera)
ob_auto_camera.location = (12.5789, -15.1325, 10.2341)
ob_auto_camera.rotation_euler = (1.09748, -7.21219e-08, 0.694738)
scene.camera = ob_auto_camera
light_auto_sun = bpy.data.lights.new('AutoSun', 'SUN')
light_auto_sun.energy = 3.0
light_auto_sun.angle = 0.0523599
ob_auto_sun = bpy.data.objects.new('AutoSun', light_auto_sun)
scene.collection.objects.link(ob_auto_sun)
ob_auto_sun.rotation_euler = (0.872665, 0.174533, 0.523599)
bpy.context.view_layer.update()
